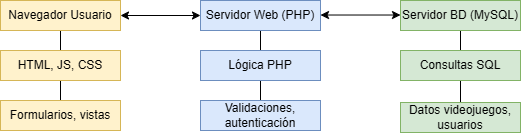

The diagram above was exported from draw.io. Its source (the exported page's mxGraphModel, read from the mxfile embedded in the PNG):
<mxGraphModel dx="670" dy="407" grid="1" gridSize="10" guides="1" tooltips="1" connect="1" arrows="1" fold="1" page="1" pageScale="1" pageWidth="1169" pageHeight="1654" math="0" shadow="0">
  <root>
    <mxCell id="0" />
    <mxCell id="1" parent="0" />
    <mxCell id="KvGEaamux5EioN7Dyf2h-14" style="edgeStyle=orthogonalEdgeStyle;rounded=0;orthogonalLoop=1;jettySize=auto;html=1;exitX=0.5;exitY=1;exitDx=0;exitDy=0;entryX=0.5;entryY=0;entryDx=0;entryDy=0;endArrow=none;startFill=0;" parent="1" source="KvGEaamux5EioN7Dyf2h-2" target="KvGEaamux5EioN7Dyf2h-5" edge="1">
      <mxGeometry relative="1" as="geometry" />
    </mxCell>
    <mxCell id="KvGEaamux5EioN7Dyf2h-2" value="Navegador Usuario" style="rounded=0;whiteSpace=wrap;html=1;fillColor=#fff2cc;strokeColor=#d6b656;" parent="1" vertex="1">
      <mxGeometry x="80" y="90" width="120" height="30" as="geometry" />
    </mxCell>
    <mxCell id="KvGEaamux5EioN7Dyf2h-16" style="edgeStyle=orthogonalEdgeStyle;rounded=0;orthogonalLoop=1;jettySize=auto;html=1;exitX=0.5;exitY=1;exitDx=0;exitDy=0;entryX=0.5;entryY=0;entryDx=0;entryDy=0;endArrow=none;startFill=0;" parent="1" source="KvGEaamux5EioN7Dyf2h-3" target="KvGEaamux5EioN7Dyf2h-6" edge="1">
      <mxGeometry relative="1" as="geometry" />
    </mxCell>
    <mxCell id="KvGEaamux5EioN7Dyf2h-3" value="Servidor Web (PHP)" style="rounded=0;whiteSpace=wrap;html=1;fillColor=#dae8fc;strokeColor=#6c8ebf;" parent="1" vertex="1">
      <mxGeometry x="280" y="90" width="120" height="30" as="geometry" />
    </mxCell>
    <mxCell id="KvGEaamux5EioN7Dyf2h-18" style="edgeStyle=orthogonalEdgeStyle;rounded=0;orthogonalLoop=1;jettySize=auto;html=1;exitX=0.5;exitY=1;exitDx=0;exitDy=0;entryX=0.5;entryY=0;entryDx=0;entryDy=0;endArrow=none;startFill=0;" parent="1" source="KvGEaamux5EioN7Dyf2h-4" target="KvGEaamux5EioN7Dyf2h-7" edge="1">
      <mxGeometry relative="1" as="geometry" />
    </mxCell>
    <mxCell id="KvGEaamux5EioN7Dyf2h-4" value="Servidor BD (MySQL)" style="rounded=0;whiteSpace=wrap;html=1;fillColor=#d5e8d4;strokeColor=#82b366;" parent="1" vertex="1">
      <mxGeometry x="480" y="90" width="120" height="30" as="geometry" />
    </mxCell>
    <mxCell id="KvGEaamux5EioN7Dyf2h-15" style="edgeStyle=orthogonalEdgeStyle;rounded=0;orthogonalLoop=1;jettySize=auto;html=1;exitX=0.5;exitY=1;exitDx=0;exitDy=0;entryX=0.5;entryY=0;entryDx=0;entryDy=0;endArrow=none;startFill=0;" parent="1" source="KvGEaamux5EioN7Dyf2h-5" target="KvGEaamux5EioN7Dyf2h-8" edge="1">
      <mxGeometry relative="1" as="geometry" />
    </mxCell>
    <mxCell id="KvGEaamux5EioN7Dyf2h-5" value="HTML, JS, CSS" style="rounded=0;whiteSpace=wrap;html=1;fillColor=#fff2cc;strokeColor=#d6b656;" parent="1" vertex="1">
      <mxGeometry x="80" y="140" width="120" height="30" as="geometry" />
    </mxCell>
    <mxCell id="KvGEaamux5EioN7Dyf2h-17" style="edgeStyle=orthogonalEdgeStyle;rounded=0;orthogonalLoop=1;jettySize=auto;html=1;exitX=0.5;exitY=1;exitDx=0;exitDy=0;entryX=0.5;entryY=0;entryDx=0;entryDy=0;endArrow=none;startFill=0;" parent="1" source="KvGEaamux5EioN7Dyf2h-6" target="KvGEaamux5EioN7Dyf2h-9" edge="1">
      <mxGeometry relative="1" as="geometry" />
    </mxCell>
    <mxCell id="KvGEaamux5EioN7Dyf2h-6" value="Lógica PHP" style="rounded=0;whiteSpace=wrap;html=1;fillColor=#dae8fc;strokeColor=#6c8ebf;" parent="1" vertex="1">
      <mxGeometry x="280" y="140" width="120" height="30" as="geometry" />
    </mxCell>
    <mxCell id="KvGEaamux5EioN7Dyf2h-19" style="edgeStyle=orthogonalEdgeStyle;rounded=0;orthogonalLoop=1;jettySize=auto;html=1;exitX=0.5;exitY=1;exitDx=0;exitDy=0;entryX=0.5;entryY=0;entryDx=0;entryDy=0;endArrow=none;startFill=0;" parent="1" source="KvGEaamux5EioN7Dyf2h-7" target="KvGEaamux5EioN7Dyf2h-10" edge="1">
      <mxGeometry relative="1" as="geometry" />
    </mxCell>
    <mxCell id="KvGEaamux5EioN7Dyf2h-7" value="Consultas SQL" style="rounded=0;whiteSpace=wrap;html=1;fillColor=#d5e8d4;strokeColor=#82b366;" parent="1" vertex="1">
      <mxGeometry x="480" y="140" width="120" height="30" as="geometry" />
    </mxCell>
    <mxCell id="KvGEaamux5EioN7Dyf2h-8" value="Formularios, vistas" style="rounded=0;whiteSpace=wrap;html=1;fillColor=#fff2cc;strokeColor=#d6b656;" parent="1" vertex="1">
      <mxGeometry x="80" y="190" width="120" height="30" as="geometry" />
    </mxCell>
    <mxCell id="KvGEaamux5EioN7Dyf2h-9" value="Validaciones, autenticación" style="rounded=0;whiteSpace=wrap;html=1;fillColor=#dae8fc;strokeColor=#6c8ebf;" parent="1" vertex="1">
      <mxGeometry x="280" y="190" width="120" height="30" as="geometry" />
    </mxCell>
    <mxCell id="KvGEaamux5EioN7Dyf2h-10" value="Datos videojuegos, usuarios" style="rounded=0;whiteSpace=wrap;html=1;fillColor=#d5e8d4;strokeColor=#82b366;" parent="1" vertex="1">
      <mxGeometry x="480" y="192" width="120" height="30" as="geometry" />
    </mxCell>
    <mxCell id="KvGEaamux5EioN7Dyf2h-11" value="" style="endArrow=classic;startArrow=classic;html=1;rounded=0;exitX=1;exitY=0.5;exitDx=0;exitDy=0;entryX=0;entryY=0.5;entryDx=0;entryDy=0;" parent="1" source="KvGEaamux5EioN7Dyf2h-2" target="KvGEaamux5EioN7Dyf2h-3" edge="1">
      <mxGeometry width="50" height="50" relative="1" as="geometry">
        <mxPoint x="210" y="99.38" as="sourcePoint" />
        <mxPoint x="270" y="99.38" as="targetPoint" />
      </mxGeometry>
    </mxCell>
    <mxCell id="KvGEaamux5EioN7Dyf2h-12" value="" style="endArrow=classic;startArrow=classic;html=1;rounded=0;exitX=1;exitY=0.5;exitDx=0;exitDy=0;entryX=0;entryY=0.5;entryDx=0;entryDy=0;" parent="1" edge="1">
      <mxGeometry width="50" height="50" relative="1" as="geometry">
        <mxPoint x="400" y="104.52" as="sourcePoint" />
        <mxPoint x="480" y="104.52" as="targetPoint" />
      </mxGeometry>
    </mxCell>
  </root>
</mxGraphModel>